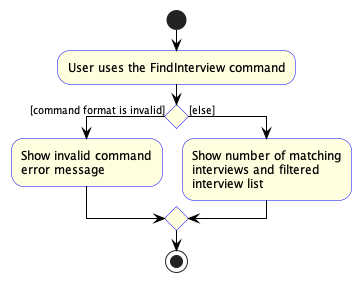

The diagram above was rendered by PlantUML. Its source (embedded in the PNG):
@startuml
skinparam activityBackgroundColor LightYellow
skinparam activityBorderColor Blue
skinparam activityArrowColor Black
skinparam activityArrowFontSize 10
skinparam activityFontSize 12

start

:User uses the FindInterview command;

if () then ([command format is invalid])
    :Show invalid command
    error message;

else ([else])
    :Show number of matching
    interviews and filtered
    interview list;
endif

stop

@enduml